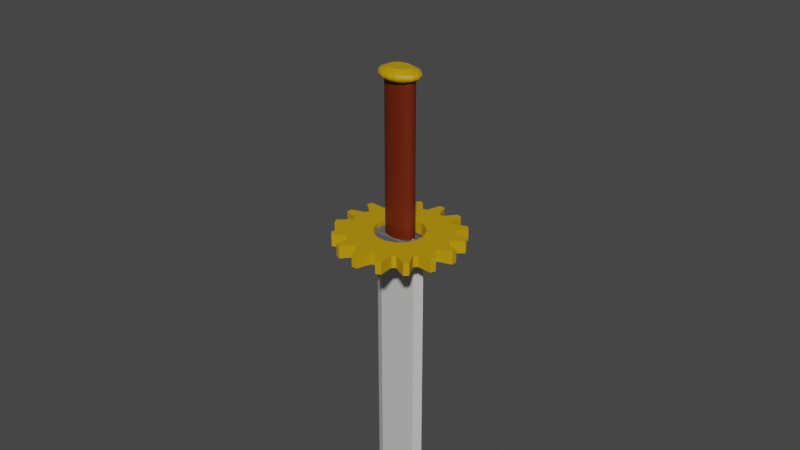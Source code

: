 # Source: B_LongSword.blend  (saved by Blender 3.3.6; exported with 4.5.12 LTS)
import bpy
from mathutils import Matrix  # noqa: F401  (used for matrix-valued properties, if any)

bpy.ops.wm.read_factory_settings(use_empty=True)
scene = bpy.context.scene
scene.name = 'Scene'

# ---- collections
col_collection = bpy.data.collections.new('Collection'); scene.collection.children.link(col_collection)

# ---- materials (node trees are filled in below, after node groups)
mat_color_04 = bpy.data.materials.new('color_04')
mat_color_04.use_transparent_shadow = False
mat_color_02 = bpy.data.materials.new('color_02')
mat_color_02.use_transparent_shadow = False
mat_color_03 = bpy.data.materials.new('color_03')
mat_color_03.use_transparent_shadow = False
mat_color_01 = bpy.data.materials.new('color_01')
mat_color_01.use_transparent_shadow = False

# ---- material node trees
mat_color_04.use_nodes = True; mat_color_04.node_tree.nodes.clear()
_N = mat_color_04.node_tree.nodes; _L = mat_color_04.node_tree.links
n0 = _N.new('ShaderNodeBsdfPrincipled'); n0.name = 'プリンシプルBSDF'; n0.location = (10, 300)
n0.distribution = 'GGX'
n0.subsurface_method = 'RANDOM_WALK_SKIN'
n0.inputs[0].default_value = (0.1329, 0.01337, 0.0, 1.0)
n0.inputs[3].default_value = 1.45
n0.inputs[27].default_value = (0.0, 0.0, 0.0, 1.0)
n0.inputs[28].default_value = 1.0
n1 = _N.new('ShaderNodeOutputMaterial'); n1.name = 'マテリアル出力'; n1.location = (300, 300)
_L.new(n0.outputs[0], n1.inputs[0])
n1.is_active_output = True
mat_color_02.use_nodes = True; mat_color_02.node_tree.nodes.clear()
_N = mat_color_02.node_tree.nodes; _L = mat_color_02.node_tree.links
n0 = _N.new('ShaderNodeBsdfPrincipled'); n0.name = 'プリンシプルBSDF'; n0.location = (10, 300)
n0.distribution = 'GGX'
n0.subsurface_method = 'RANDOM_WALK_SKIN'
n0.inputs[0].default_value = (0.5382, 0.3105, 0.0, 1.0)
n0.inputs[3].default_value = 1.45
n0.inputs[27].default_value = (0.0, 0.0, 0.0, 1.0)
n0.inputs[28].default_value = 1.0
n1 = _N.new('ShaderNodeOutputMaterial'); n1.name = 'マテリアル出力'; n1.location = (300, 300)
_L.new(n0.outputs[0], n1.inputs[0])
n1.is_active_output = True
mat_color_03.use_nodes = True; mat_color_03.node_tree.nodes.clear()
_N = mat_color_03.node_tree.nodes; _L = mat_color_03.node_tree.links
n0 = _N.new('ShaderNodeBsdfPrincipled'); n0.name = 'プリンシプルBSDF'; n0.location = (10, 300)
n0.distribution = 'GGX'
n0.subsurface_method = 'RANDOM_WALK_SKIN'
n0.inputs[0].default_value = (0.1149, 0.1149, 0.1149, 1.0)
n0.inputs[3].default_value = 1.45
n0.inputs[27].default_value = (0.0, 0.0, 0.0, 1.0)
n0.inputs[28].default_value = 1.0
n1 = _N.new('ShaderNodeOutputMaterial'); n1.name = 'マテリアル出力'; n1.location = (300, 300)
_L.new(n0.outputs[0], n1.inputs[0])
n1.is_active_output = True
mat_color_01.use_nodes = True; mat_color_01.node_tree.nodes.clear()
_N = mat_color_01.node_tree.nodes; _L = mat_color_01.node_tree.links
n0 = _N.new('ShaderNodeBsdfPrincipled'); n0.name = 'プリンシプルBSDF'; n0.location = (10, 300)
n0.distribution = 'GGX'
n0.subsurface_method = 'RANDOM_WALK_SKIN'
n0.inputs[0].default_value = (0.6, 0.6, 0.6, 1.0)
n0.inputs[3].default_value = 1.45
n0.inputs[27].default_value = (0.0, 0.0, 0.0, 1.0)
n0.inputs[28].default_value = 1.0
n1 = _N.new('ShaderNodeOutputMaterial'); n1.name = 'マテリアル出力'; n1.location = (300, 300)
_L.new(n0.outputs[0], n1.inputs[0])
n1.is_active_output = True

# ---- world
world_world = bpy.data.worlds.new('World'); scene.world = world_world
world_world.use_nodes = True; world_world.node_tree.nodes.clear()
_N = world_world.node_tree.nodes; _L = world_world.node_tree.links
n0 = _N.new('ShaderNodeOutputWorld'); n0.name = 'World Output'; n0.location = (300, 300)
n1 = _N.new('ShaderNodeBackground'); n1.name = 'Background'; n1.location = (10, 300)
n1.inputs[0].default_value = (0.05088, 0.05088, 0.05088, 1.0)
_L.new(n1.outputs[0], n0.inputs[0])
n0.is_active_output = True
world_world.color = (0.05088, 0.05088, 0.05088)
world_world.use_sun_shadow = False
world_world.sun_shadow_jitter_overblur = 0.0

# ---- meshes
me_x = bpy.data.meshes.new('円柱')
me_x.from_pydata([(1.008e-07, 0.02805, 1.018), (2.378e-08, 0.02805, 0.5075), (-0.00995, 0.02751, 1.018), (-0.00995, 0.02751, 0.5075), (-0.01952, 0.02591, 1.018), (-0.01952, 0.02591, 0.5075), (-0.02833, 0.02332, 1.018), (-0.02833, 0.02332, 0.5075), (-0.03606, 0.01983, 1.018), (-0.03606, 0.01983, 0.5075), (-0.0424, 0.01558, 1.018), (-0.0424, 0.01558, 0.5075), (-0.04712, 0.01073, 1.018), (-0.04712, 0.01073, 0.5075), (-0.05002, 0.005472, 1.018), (-0.05002, 0.005472, 0.5075), (-0.051, 0.0, 1.018), (-0.051, 0.0, 0.5075), (-0.05002, -0.005472, 1.018), (-0.05002, -0.005472, 0.5075), (-0.04712, -0.01073, 1.018), (-0.04712, -0.01073, 0.5075), (-0.0424, -0.01558, 1.018), (-0.0424, -0.01558, 0.5075), (-0.03606, -0.01983, 1.018), (-0.03606, -0.01983, 0.5075), (-0.02833, -0.02332, 1.018), (-0.02833, -0.02332, 0.5075), (-0.01952, -0.02591, 1.018), (-0.01952, -0.02591, 0.5075), (-0.00995, -0.02751, 1.018), (-0.00995, -0.02751, 0.5075), (1.008e-07, -0.02805, 1.018), (2.378e-08, -0.02805, 0.5075), (0.00995, -0.02751, 1.018), (0.00995, -0.02751, 0.5075), (0.01952, -0.02591, 1.018), (0.01952, -0.02591, 0.5075), (0.02833, -0.02332, 1.018), (0.02833, -0.02332, 0.5075), (0.03606, -0.01983, 1.018), (0.03606, -0.01983, 0.5075), (0.04241, -0.01558, 1.018), (0.0424, -0.01558, 0.5075), (0.04712, -0.01073, 1.018), (0.04712, -0.01073, 0.5075), (0.05002, -0.005472, 1.018), (0.05002, -0.005472, 0.5075), (0.051, 0.0, 1.018), (0.051, 0.0, 0.5075), (0.05002, 0.005472, 1.018), (0.05002, 0.005472, 0.5075), (0.04712, 0.01073, 1.018), (0.04712, 0.01073, 0.5075), (0.04241, 0.01558, 1.018), (0.0424, 0.01558, 0.5075), (0.03606, 0.01983, 1.018), (0.03606, 0.01983, 0.5075), (0.02833, 0.02332, 1.018), (0.02833, 0.02332, 0.5075), (0.01952, 0.02591, 1.018), (0.01952, 0.02591, 0.5075), (0.00995, 0.02751, 1.018), (0.00995, 0.02751, 0.5075)], [], [(0, 1, 3, 2), (2, 3, 5, 4), (4, 5, 7, 6), (6, 7, 9, 8), (8, 9, 11, 10), (10, 11, 13, 12), (12, 13, 15, 14), (14, 15, 17, 16), (16, 17, 19, 18), (18, 19, 21, 20), (20, 21, 23, 22), (22, 23, 25, 24), (24, 25, 27, 26), (26, 27, 29, 28), (28, 29, 31, 30), (30, 31, 33, 32), (32, 33, 35, 34), (34, 35, 37, 36), (36, 37, 39, 38), (38, 39, 41, 40), (40, 41, 43, 42), (42, 43, 45, 44), (44, 45, 47, 46), (46, 47, 49, 48), (48, 49, 51, 50), (50, 51, 53, 52), (52, 53, 55, 54), (54, 55, 57, 56), (56, 57, 59, 58), (58, 59, 61, 60), (3, 1, 63, 61, 59, 57, 55, 53, 51, 49, 47, 45, 43, 41, 39, 37, 35, 33, 31, 29, 27, 25, 23, 21, 19, 17, 15, 13, 11, 9, 7, 5), (60, 61, 63, 62), (62, 63, 1, 0), (0, 2, 4, 6, 8, 10, 12, 14, 16, 18, 20, 22, 24, 26, 28, 30, 32, 34, 36, 38, 40, 42, 44, 46, 48, 50, 52, 54, 56, 58, 60, 62)])
_uv = me_x.uv_layers.new(name='UVマップ')
_uv.uv.foreach_set('vector', [1.0, 0.5, 1.0, 1.0, 0.9688, 1.0, 0.9688, 0.5, 0.9688, 0.5, 0.9688, 1.0, 0.9375, 1.0, 0.9375, 0.5, 0.9375, 0.5, 0.9375, 1.0, 0.9062, 1.0, 0.9062, 0.5, 0.9062, 0.5, 0.9062, 1.0, 0.875, 1.0, 0.875, 0.5, 0.875, 0.5, 0.875, 1.0, 0.8438, 1.0, 0.8438, 0.5, 0.8438, 0.5, 0.8438, 1.0, 0.8125, 1.0, 0.8125, 0.5, 0.8125, 0.5, 0.8125, 1.0, 0.7812, 1.0, 0.7812, 0.5, 0.7812, 0.5, 0.7812, 1.0, 0.75, 1.0, 0.75, 0.5, 0.75, 0.5, 0.75, 1.0, 0.7188, 1.0, 0.7188, 0.5, 0.7188, 0.5, 0.7188, 1.0, 0.6875, 1.0, 0.6875, 0.5, 0.6875, 0.5, 0.6875, 1.0, 0.6562, 1.0, 0.6562, 0.5, 0.6562, 0.5, 0.6562, 1.0, 0.625, 1.0, 0.625, 0.5, 0.625, 0.5, 0.625, 1.0, 0.5938, 1.0, 0.5938, 0.5, 0.5938, 0.5, 0.5938, 1.0, 0.5625, 1.0, 0.5625, 0.5, 0.5625, 0.5, 0.5625, 1.0, 0.5312, 1.0, 0.5312, 0.5, 0.5312, 0.5, 0.5312, 1.0, 0.5, 1.0, 0.5, 0.5, 0.5, 0.5, 0.5, 1.0, 0.4688, 1.0, 0.4688, 0.5, 0.4688, 0.5, 0.4688, 1.0, 0.4375, 1.0, 0.4375, 0.5, 0.4375, 0.5, 0.4375, 1.0, 0.4062, 1.0, 0.4062, 0.5, 0.4062, 0.5, 0.4062, 1.0, 0.375, 1.0, 0.375, 0.5, 0.375, 0.5, 0.375, 1.0, 0.3438, 1.0, 0.3438, 0.5, 0.3438, 0.5, 0.3438, 1.0, 0.3125, 1.0, 0.3125, 0.5, 0.3125, 0.5, 0.3125, 1.0, 0.2812, 1.0, 0.2812, 0.5, 0.2812, 0.5, 0.2812, 1.0, 0.25, 1.0, 0.25, 0.5, 0.25, 0.5, 0.25, 1.0, 0.2188, 1.0, 0.2188, 0.5, 0.2188, 0.5, 0.2188, 1.0, 0.1875, 1.0, 0.1875, 0.5, 0.1875, 0.5, 0.1875, 1.0, 0.1562, 1.0, 0.1562, 0.5, 0.1562, 0.5, 0.1562, 1.0, 0.125, 1.0, 0.125, 0.5, 0.125, 0.5, 0.125, 1.0, 0.09375, 1.0, 0.09375, 0.5, 0.09375, 0.5, 0.09375, 1.0, 0.0625, 1.0, 0.0625, 0.5, 0.2968, 0.4854, 0.25, 0.49, 0.2032, 0.4854, 0.1582, 0.4717, 0.1167, 0.4496, 0.08029, 0.4197, 0.05045, 0.3833, 0.02827, 0.3418, 0.01461, 0.2968, 0.01, 0.25, 0.01461, 0.2032, 0.02827, 0.1582, 0.05045, 0.1167, 0.08029, 0.08029, 0.1167, 0.05045, 0.1582, 0.02827, 0.2032, 0.01461, 0.25, 0.01, 0.2968, 0.01461, 0.3418, 0.02827, 0.3833, 0.05045, 0.4197, 0.08029, 0.4496, 0.1167, 0.4717, 0.1582, 0.4854, 0.2032, 0.49, 0.25, 0.4854, 0.2968, 0.4717, 0.3418, 0.4496, 0.3833, 0.4197, 0.4197, 0.3833, 0.4496, 0.3418, 0.4717, 0.0625, 0.5, 0.0625, 1.0, 0.03125, 1.0, 0.03125, 0.5, 0.03125, 0.5, 0.03125, 1.0, 0.0, 1.0, 0.0, 0.5, 0.75, 0.49, 0.7968, 0.4854, 0.8418, 0.4717, 0.8833, 0.4496, 0.9197, 0.4197, 0.9496, 0.3833, 0.9717, 0.3418, 0.9854, 0.2968, 0.99, 0.25, 0.9854, 0.2032, 0.9717, 0.1582, 0.9496, 0.1167, 0.9197, 0.08029, 0.8833, 0.05045, 0.8418, 0.02827, 0.7968, 0.01461, 0.75, 0.01, 0.7032, 0.01461, 0.6582, 0.02827, 0.6167, 0.05045, 0.5803, 0.08029, 0.5504, 0.1167, 0.5283, 0.1582, 0.5146, 0.2032, 0.51, 0.25, 0.5146, 0.2968, 0.5283, 0.3418, 0.5504, 0.3833, 0.5803, 0.4197, 0.6167, 0.4496, 0.6582, 0.4717, 0.7032, 0.4854])
me_x.materials.append(mat_color_04)
me_x.update()
me_x_1 = bpy.data.meshes.new('球')
me_x_1.from_pydata([(9.598e-08, 0.02833, 0.9857), (9.694e-08, 0.0424, 0.992), (9.819e-08, 0.05002, 1.0), (9.886e-08, 0.051, 1.005), (9.954e-08, 0.05002, 1.009), (-0.0141, 0.02618, 0.9857), (-0.01794, 0.03332, 0.9885), (-0.0211, 0.03918, 0.992), (-0.02344, 0.04353, 0.996), (-0.02488, 0.04621, 1.0), (-0.02537, 0.04712, 1.005), (-0.02488, 0.04621, 1.009), (-0.02344, 0.04353, 1.014), (-0.0141, 0.02618, 1.024), (-0.02605, 0.02004, 0.9857), (-0.03315, 0.0255, 0.9885), (-0.03898, 0.02998, 0.992), (-0.04331, 0.03332, 0.996), (-0.04598, 0.03537, 1.0), (-0.04688, 0.03606, 1.005), (-0.04598, 0.03537, 1.009), (-0.04331, 0.03332, 1.014), (-0.02605, 0.02004, 1.024), (-0.03403, 0.01084, 0.9857), (-0.04331, 0.0138, 0.9885), (-0.05093, 0.01623, 0.992), (-0.05659, 0.01803, 0.996), (-0.06008, 0.01914, 1.0), (-0.06125, 0.01952, 1.005), (-0.06008, 0.01914, 1.009), (-0.05659, 0.01803, 1.014), (-0.03403, 0.01084, 1.024), (-0.03683, -2.66e-09, 0.9857), (-0.04688, 7.6e-10, 0.9885), (-0.05513, -4.56e-09, 0.992), (-0.06125, 2.28e-09, 0.996), (-0.06503, -4.56e-09, 1.0), (-0.0663, -8.36e-09, 1.005), (-0.06503, -4.56e-09, 1.009), (-0.06125, 2.28e-09, 1.014), (-0.03683, -2.66e-09, 1.024), (-0.03403, -0.01084, 0.9857), (-0.04331, -0.0138, 0.9885), (-0.05093, -0.01623, 0.992), (-0.05659, -0.01803, 0.996), (-0.06008, -0.01914, 1.0), (-0.06125, -0.01952, 1.005), (-0.06008, -0.01914, 1.009), (-0.05659, -0.01803, 1.014), (-0.03403, -0.01084, 1.024), (-0.02605, -0.02004, 0.9857), (-0.03315, -0.0255, 0.9885), (-0.03898, -0.02998, 0.992), (-0.04331, -0.03332, 0.996), (-0.04598, -0.03537, 1.0), (-0.04688, -0.03606, 1.005), (-0.04598, -0.03537, 1.009), (-0.04331, -0.03332, 1.014), (-0.02605, -0.02004, 1.024), (-0.0141, -0.02618, 0.9857), (-0.01794, -0.03332, 0.9885), (-0.0211, -0.03918, 0.992), (-0.02344, -0.04353, 0.996), (-0.02488, -0.04621, 1.0), (-0.02537, -0.04712, 1.005), (-0.02488, -0.04621, 1.009), (-0.02344, -0.04353, 1.014), (-0.0141, -0.02618, 1.024), (1.024e-07, -0.02833, 0.9857), (9.74e-08, -0.03606, 0.9885), (1.039e-07, -0.0424, 0.992), (9.556e-08, -0.04712, 0.996), (1.071e-07, -0.05002, 1.0), (1.206e-07, -0.051, 1.005), (1.084e-07, -0.05002, 1.009), (9.821e-08, -0.04712, 1.014), (1.082e-07, -0.02833, 1.024), (0.0141, -0.02618, 0.9857), (0.01794, -0.03332, 0.9885), (0.0211, -0.03918, 0.992), (0.02344, -0.04353, 0.996), (0.02488, -0.04621, 1.0), (0.02537, -0.04712, 1.005), (0.02488, -0.04621, 1.009), (0.02344, -0.04353, 1.014), (0.0141, -0.02618, 1.024), (0.02605, -0.02004, 0.9857), (0.03315, -0.0255, 0.9885), (0.03898, -0.02998, 0.992), (0.04331, -0.03332, 0.996), (0.04598, -0.03537, 1.0), (0.04688, -0.03606, 1.005), (0.04598, -0.03537, 1.009), (0.04331, -0.03332, 1.014), (0.02605, -0.02004, 1.024), (0.03403, -0.01084, 0.9857), (0.04331, -0.0138, 0.9885), (0.05093, -0.01623, 0.992), (0.05659, -0.01803, 0.996), (0.06008, -0.01914, 1.0), (0.06125, -0.01952, 1.005), (0.06008, -0.01914, 1.009), (0.05659, -0.01803, 1.014), (0.03403, -0.01084, 1.024), (0.03683, 7.6e-09, 0.9857), (0.04688, 1.52e-09, 0.9885), (0.05513, 8.36e-09, 0.992), (0.06125, 7.6e-10, 0.996), (0.06503, 1.368e-08, 1.0), (0.0663, 2.28e-08, 1.005), (0.06503, 1.368e-08, 1.009), (0.06125, 7.6e-10, 1.014), (0.03683, 7.6e-09, 1.024), (0.03403, 0.01084, 0.9857), (0.04331, 0.0138, 0.9885), (0.05093, 0.01623, 0.992), (0.05659, 0.01803, 0.996), (0.06008, 0.01914, 1.0), (0.06125, 0.01952, 1.005), (0.06008, 0.01914, 1.009), (0.05659, 0.01803, 1.014), (0.03403, 0.01084, 1.024), (0.02605, 0.02004, 0.9857), (0.03315, 0.0255, 0.9885), (0.03898, 0.02998, 0.992), (0.04331, 0.03332, 0.996), (0.04598, 0.03537, 1.0), (0.04688, 0.03606, 1.005), (0.04598, 0.03537, 1.009), (0.04331, 0.03332, 1.014), (0.02605, 0.02004, 1.024), (0.0141, 0.02618, 0.9857), (0.01794, 0.03332, 0.9885), (0.0211, 0.03918, 0.992), (0.02344, 0.04353, 0.996), (0.02488, 0.04621, 1.0), (0.02537, 0.04712, 1.005), (0.02488, 0.04621, 1.009), (0.02344, 0.04353, 1.014), (0.0141, 0.02618, 1.024), (9.049e-08, 0.03606, 0.9885), (9.359e-08, 0.04712, 0.996), (9.624e-08, 0.04712, 1.014), (8.742e-08, 0.02833, 1.024)], [], [(6, 7, 1, 140), (143, 139, 138, 142), (1, 7, 8, 141), (5, 14, 15, 6), (8, 9, 2, 141), (2, 9, 10, 3), (3, 10, 11, 4), (4, 11, 12, 142), (7, 16, 17, 8), (14, 23, 24, 15), (8, 17, 18, 9), (9, 18, 19, 10), (10, 19, 20, 11), (11, 20, 21, 12), (21, 22, 13, 12), (6, 15, 16, 7), (23, 32, 33, 24), (17, 26, 27, 18), (18, 27, 28, 19), (19, 28, 29, 20), (20, 29, 30, 21), (30, 31, 22, 21), (15, 24, 25, 16), (16, 25, 26, 17), (26, 35, 36, 27), (27, 36, 37, 28), (28, 37, 38, 29), (29, 38, 39, 30), (39, 40, 31, 30), (24, 33, 34, 25), (25, 34, 35, 26), (32, 41, 42, 33), (36, 45, 46, 37), (37, 46, 47, 38), (38, 47, 48, 39), (48, 49, 40, 39), (33, 42, 43, 34), (34, 43, 44, 35), (41, 50, 51, 42), (35, 44, 45, 36), (45, 54, 55, 46), (46, 55, 56, 47), (47, 56, 57, 48), (57, 58, 49, 48), (42, 51, 52, 43), (43, 52, 53, 44), (50, 59, 60, 51), (44, 53, 54, 45), (55, 64, 65, 56), (56, 65, 66, 57), (66, 67, 58, 57), (51, 60, 61, 52), (52, 61, 62, 53), (77, 86, 87, 78), (53, 62, 63, 54), (54, 63, 64, 55), (65, 74, 75, 66), (75, 76, 67, 66), (60, 69, 70, 61), (61, 70, 71, 62), (68, 77, 78, 69), (62, 71, 72, 63), (63, 72, 73, 64), (64, 73, 74, 65), (74, 83, 84, 75), (84, 85, 76, 75), (69, 78, 79, 70), (70, 79, 80, 71), (0, 5, 6, 140), (71, 80, 81, 72), (72, 81, 82, 73), (73, 82, 83, 74), (93, 94, 85, 84), (78, 87, 88, 79), (79, 88, 89, 80), (86, 95, 96, 87), (80, 89, 90, 81), (81, 90, 91, 82), (82, 91, 92, 83), (83, 92, 93, 84), (102, 103, 94, 93), (87, 96, 97, 88), (88, 97, 98, 89), (95, 104, 105, 96), (89, 98, 99, 90), (90, 99, 100, 91), (91, 100, 101, 92), (92, 101, 102, 93), (96, 105, 106, 97), (97, 106, 107, 98), (104, 113, 114, 105), (98, 107, 108, 99), (99, 108, 109, 100), (100, 109, 110, 101), (101, 110, 111, 102), (111, 112, 103, 102), (105, 114, 115, 106), (106, 115, 116, 107), (113, 122, 123, 114), (107, 116, 117, 108), (108, 117, 118, 109), (109, 118, 119, 110), (110, 119, 120, 111), (120, 121, 112, 111), (115, 124, 125, 116), (122, 131, 132, 123), (116, 125, 126, 117), (117, 126, 127, 118), (118, 127, 128, 119), (119, 128, 129, 120), (114, 123, 124, 115), (124, 133, 134, 125), (131, 0, 140, 132), (125, 134, 135, 126), (126, 135, 136, 127), (127, 136, 137, 128), (128, 137, 138, 129), (138, 139, 130, 129), (123, 132, 133, 124), (131, 122, 113, 104, 95, 86, 77, 68, 59, 50, 41, 32, 23, 14, 5, 0), (13, 22, 31, 40, 49, 58, 67, 76, 85, 94, 103, 112, 121, 130, 139, 143), (129, 130, 121, 120), (134, 141, 2, 135), (135, 2, 3, 136), (136, 3, 4, 137), (137, 4, 142, 138), (12, 13, 143, 142), (132, 140, 1, 133), (133, 1, 141, 134), (59, 68, 69, 60)])
_uv = me_x_1.uv_layers.new(name='UVマップ')
_uv.uv.foreach_set('vector', [0.6875, 0.75, 0.6875, 0.6875, 0.75, 0.6875, 0.75, 0.75, 0.75, 0.1875, 0.8125, 0.1875, 0.8125, 0.375, 0.75, 0.375, 0.75, 0.6875, 0.6875, 0.6875, 0.6875, 0.625, 0.75, 0.625, 0.6875, 0.8125, 0.625, 0.8125, 0.625, 0.75, 0.6875, 0.75, 0.6875, 0.625, 0.6875, 0.5625, 0.75, 0.5625, 0.75, 0.625, 0.75, 0.5625, 0.6875, 0.5625, 0.6875, 0.5, 0.75, 0.5, 0.75, 0.5, 0.6875, 0.5, 0.6875, 0.4375, 0.75, 0.4375, 0.75, 0.4375, 0.6875, 0.4375, 0.6875, 0.375, 0.75, 0.375, 0.6875, 0.6875, 0.625, 0.6875, 0.625, 0.625, 0.6875, 0.625, 0.625, 0.8125, 0.5625, 0.8125, 0.5625, 0.75, 0.625, 0.75, 0.6875, 0.625, 0.625, 0.625, 0.625, 0.5625, 0.6875, 0.5625, 0.6875, 0.5625, 0.625, 0.5625, 0.625, 0.5, 0.6875, 0.5, 0.6875, 0.5, 0.625, 0.5, 0.625, 0.4375, 0.6875, 0.4375, 0.6875, 0.4375, 0.625, 0.4375, 0.625, 0.375, 0.6875, 0.375, 0.625, 0.375, 0.625, 0.1875, 0.6875, 0.1875, 0.6875, 0.375, 0.6875, 0.75, 0.625, 0.75, 0.625, 0.6875, 0.6875, 0.6875, 0.5625, 0.8125, 0.5, 0.8125, 0.5, 0.75, 0.5625, 0.75, 0.625, 0.625, 0.5625, 0.625, 0.5625, 0.5625, 0.625, 0.5625, 0.625, 0.5625, 0.5625, 0.5625, 0.5625, 0.5, 0.625, 0.5, 0.625, 0.5, 0.5625, 0.5, 0.5625, 0.4375, 0.625, 0.4375, 0.625, 0.4375, 0.5625, 0.4375, 0.5625, 0.375, 0.625, 0.375, 0.5625, 0.375, 0.5625, 0.1875, 0.625, 0.1875, 0.625, 0.375, 0.625, 0.75, 0.5625, 0.75, 0.5625, 0.6875, 0.625, 0.6875, 0.625, 0.6875, 0.5625, 0.6875, 0.5625, 0.625, 0.625, 0.625, 0.5625, 0.625, 0.5, 0.625, 0.5, 0.5625, 0.5625, 0.5625, 0.5625, 0.5625, 0.5, 0.5625, 0.5, 0.5, 0.5625, 0.5, 0.5625, 0.5, 0.5, 0.5, 0.5, 0.4375, 0.5625, 0.4375, 0.5625, 0.4375, 0.5, 0.4375, 0.5, 0.375, 0.5625, 0.375, 0.5, 0.375, 0.5, 0.1875, 0.5625, 0.1875, 0.5625, 0.375, 0.5625, 0.75, 0.5, 0.75, 0.5, 0.6875, 0.5625, 0.6875, 0.5625, 0.6875, 0.5, 0.6875, 0.5, 0.625, 0.5625, 0.625, 0.5, 0.8125, 0.4375, 0.8125, 0.4375, 0.75, 0.5, 0.75, 0.5, 0.5625, 0.4375, 0.5625, 0.4375, 0.5, 0.5, 0.5, 0.5, 0.5, 0.4375, 0.5, 0.4375, 0.4375, 0.5, 0.4375, 0.5, 0.4375, 0.4375, 0.4375, 0.4375, 0.375, 0.5, 0.375, 0.4375, 0.375, 0.4375, 0.1875, 0.5, 0.1875, 0.5, 0.375, 0.5, 0.75, 0.4375, 0.75, 0.4375, 0.6875, 0.5, 0.6875, 0.5, 0.6875, 0.4375, 0.6875, 0.4375, 0.625, 0.5, 0.625, 0.4375, 0.8125, 0.375, 0.8125, 0.375, 0.75, 0.4375, 0.75, 0.5, 0.625, 0.4375, 0.625, 0.4375, 0.5625, 0.5, 0.5625, 0.4375, 0.5625, 0.375, 0.5625, 0.375, 0.5, 0.4375, 0.5, 0.4375, 0.5, 0.375, 0.5, 0.375, 0.4375, 0.4375, 0.4375, 0.4375, 0.4375, 0.375, 0.4375, 0.375, 0.375, 0.4375, 0.375, 0.375, 0.375, 0.375, 0.1875, 0.4375, 0.1875, 0.4375, 0.375, 0.4375, 0.75, 0.375, 0.75, 0.375, 0.6875, 0.4375, 0.6875, 0.4375, 0.6875, 0.375, 0.6875, 0.375, 0.625, 0.4375, 0.625, 0.375, 0.8125, 0.3125, 0.8125, 0.3125, 0.75, 0.375, 0.75, 0.4375, 0.625, 0.375, 0.625, 0.375, 0.5625, 0.4375, 0.5625, 0.375, 0.5, 0.3125, 0.5, 0.3125, 0.4375, 0.375, 0.4375, 0.375, 0.4375, 0.3125, 0.4375, 0.3125, 0.375, 0.375, 0.375, 0.3125, 0.375, 0.3125, 0.1875, 0.375, 0.1875, 0.375, 0.375, 0.375, 0.75, 0.3125, 0.75, 0.3125, 0.6875, 0.375, 0.6875, 0.375, 0.6875, 0.3125, 0.6875, 0.3125, 0.625, 0.375, 0.625, 0.1875, 0.8125, 0.125, 0.8125, 0.125, 0.75, 0.1875, 0.75, 0.375, 0.625, 0.3125, 0.625, 0.3125, 0.5625, 0.375, 0.5625, 0.375, 0.5625, 0.3125, 0.5625, 0.3125, 0.5, 0.375, 0.5, 0.3125, 0.4375, 0.25, 0.4375, 0.25, 0.375, 0.3125, 0.375, 0.25, 0.375, 0.25, 0.1875, 0.3125, 0.1875, 0.3125, 0.375, 0.3125, 0.75, 0.25, 0.75, 0.25, 0.6875, 0.3125, 0.6875, 0.3125, 0.6875, 0.25, 0.6875, 0.25, 0.625, 0.3125, 0.625, 0.25, 0.8125, 0.1875, 0.8125, 0.1875, 0.75, 0.25, 0.75, 0.3125, 0.625, 0.25, 0.625, 0.25, 0.5625, 0.3125, 0.5625, 0.3125, 0.5625, 0.25, 0.5625, 0.25, 0.5, 0.3125, 0.5, 0.3125, 0.5, 0.25, 0.5, 0.25, 0.4375, 0.3125, 0.4375, 0.25, 0.4375, 0.1875, 0.4375, 0.1875, 0.375, 0.25, 0.375, 0.1875, 0.375, 0.1875, 0.1875, 0.25, 0.1875, 0.25, 0.375, 0.25, 0.75, 0.1875, 0.75, 0.1875, 0.6875, 0.25, 0.6875, 0.25, 0.6875, 0.1875, 0.6875, 0.1875, 0.625, 0.25, 0.625, 0.75, 0.8125, 0.6875, 0.8125, 0.6875, 0.75, 0.75, 0.75, 0.25, 0.625, 0.1875, 0.625, 0.1875, 0.5625, 0.25, 0.5625, 0.25, 0.5625, 0.1875, 0.5625, 0.1875, 0.5, 0.25, 0.5, 0.25, 0.5, 0.1875, 0.5, 0.1875, 0.4375, 0.25, 0.4375, 0.125, 0.375, 0.125, 0.1875, 0.1875, 0.1875, 0.1875, 0.375, 0.1875, 0.75, 0.125, 0.75, 0.125, 0.6875, 0.1875, 0.6875, 0.1875, 0.6875, 0.125, 0.6875, 0.125, 0.625, 0.1875, 0.625, 0.125, 0.8125, 0.0625, 0.8125, 0.0625, 0.75, 0.125, 0.75, 0.1875, 0.625, 0.125, 0.625, 0.125, 0.5625, 0.1875, 0.5625, 0.1875, 0.5625, 0.125, 0.5625, 0.125, 0.5, 0.1875, 0.5, 0.1875, 0.5, 0.125, 0.5, 0.125, 0.4375, 0.1875, 0.4375, 0.1875, 0.4375, 0.125, 0.4375, 0.125, 0.375, 0.1875, 0.375, 0.0625, 0.375, 0.0625, 0.1875, 0.125, 0.1875, 0.125, 0.375, 0.125, 0.75, 0.0625, 0.75, 0.0625, 0.6875, 0.125, 0.6875, 0.125, 0.6875, 0.0625, 0.6875, 0.0625, 0.625, 0.125, 0.625, 0.0625, 0.8125, 0.0, 0.8125, 0.0, 0.75, 0.0625, 0.75, 0.125, 0.625, 0.0625, 0.625, 0.0625, 0.5625, 0.125, 0.5625, 0.125, 0.5625, 0.0625, 0.5625, 0.0625, 0.5, 0.125, 0.5, 0.125, 0.5, 0.0625, 0.5, 0.0625, 0.4375, 0.125, 0.4375, 0.125, 0.4375, 0.0625, 0.4375, 0.0625, 0.375, 0.125, 0.375, 0.0625, 0.75, 0.0, 0.75, 0.0, 0.6875, 0.0625, 0.6875, 0.0625, 0.6875, 0.0, 0.6875, 0.0, 0.625, 0.0625, 0.625, 1.0, 0.8125, 0.9375, 0.8125, 0.9375, 0.75, 1.0, 0.75, 0.0625, 0.625, 0.0, 0.625, 0.0, 0.5625, 0.0625, 0.5625, 0.0625, 0.5625, 0.0, 0.5625, 0.0, 0.5, 0.0625, 0.5, 0.0625, 0.5, 0.0, 0.5, 0.0, 0.4375, 0.0625, 0.4375, 0.0625, 0.4375, 0.0, 0.4375, 0.0, 0.375, 0.0625, 0.375, 0.0, 0.375, 0.0, 0.1875, 0.0625, 0.1875, 0.0625, 0.375, 1.0, 0.75, 0.9375, 0.75, 0.9375, 0.6875, 1.0, 0.6875, 1.0, 0.6875, 0.9375, 0.6875, 0.9375, 0.625, 1.0, 0.625, 0.9375, 0.8125, 0.875, 0.8125, 0.875, 0.75, 0.9375, 0.75, 1.0, 0.625, 0.9375, 0.625, 0.9375, 0.5625, 1.0, 0.5625, 1.0, 0.5625, 0.9375, 0.5625, 0.9375, 0.5, 1.0, 0.5, 1.0, 0.5, 0.9375, 0.5, 0.9375, 0.4375, 1.0, 0.4375, 1.0, 0.4375, 0.9375, 0.4375, 0.9375, 0.375, 1.0, 0.375, 0.9375, 0.375, 0.9375, 0.1875, 1.0, 0.1875, 1.0, 0.375, 0.9375, 0.6875, 0.875, 0.6875, 0.875, 0.625, 0.9375, 0.625, 0.875, 0.8125, 0.8125, 0.8125, 0.8125, 0.75, 0.875, 0.75, 0.9375, 0.625, 0.875, 0.625, 0.875, 0.5625, 0.9375, 0.5625, 0.9375, 0.5625, 0.875, 0.5625, 0.875, 0.5, 0.9375, 0.5, 0.9375, 0.5, 0.875, 0.5, 0.875, 0.4375, 0.9375, 0.4375, 0.9375, 0.4375, 0.875, 0.4375, 0.875, 0.375, 0.9375, 0.375, 0.9375, 0.75, 0.875, 0.75, 0.875, 0.6875, 0.9375, 0.6875, 0.875, 0.6875, 0.8125, 0.6875, 0.8125, 0.625, 0.875, 0.625, 0.8125, 0.8125, 0.75, 0.8125, 0.75, 0.75, 0.8125, 0.75, 0.875, 0.625, 0.8125, 0.625, 0.8125, 0.5625, 0.875, 0.5625, 0.875, 0.5625, 0.8125, 0.5625, 0.8125, 0.5, 0.875, 0.5, 0.875, 0.5, 0.8125, 0.5, 0.8125, 0.4375, 0.875, 0.4375, 0.875, 0.4375, 0.8125, 0.4375, 0.8125, 0.375, 0.875, 0.375, 0.8125, 0.375, 0.8125, 0.1875, 0.875, 0.1875, 0.875, 0.375, 0.875, 0.75, 0.8125, 0.75, 0.8125, 0.6875, 0.875, 0.6875, 0.8125, 0.8125, 0.875, 0.8125, 0.9375, 0.8125, 0.0, 0.8125, 0.0625, 0.8125, 0.125, 0.8125, 0.1875, 0.8125, 0.25, 0.8125, 0.3125, 0.8125, 0.375, 0.8125, 0.4375, 0.8125, 0.5, 0.8125, 0.5625, 0.8125, 0.625, 0.8125, 0.6875, 0.8125, 0.75, 0.8125, 0.6875, 0.1875, 0.625, 0.1875, 0.5625, 0.1875, 0.5, 0.1875, 0.4375, 0.1875, 0.375, 0.1875, 0.3125, 0.1875, 0.25, 0.1875, 0.1875, 0.1875, 0.125, 0.1875, 0.0625, 0.1875, 1.0, 0.1875, 0.9375, 0.1875, 0.875, 0.1875, 0.8125, 0.1875, 0.75, 0.1875, 0.875, 0.375, 0.875, 0.1875, 0.9375, 0.1875, 0.9375, 0.375, 0.8125, 0.625, 0.75, 0.625, 0.75, 0.5625, 0.8125, 0.5625, 0.8125, 0.5625, 0.75, 0.5625, 0.75, 0.5, 0.8125, 0.5, 0.8125, 0.5, 0.75, 0.5, 0.75, 0.4375, 0.8125, 0.4375, 0.8125, 0.4375, 0.75, 0.4375, 0.75, 0.375, 0.8125, 0.375, 0.6875, 0.375, 0.6875, 0.1875, 0.75, 0.1875, 0.75, 0.375, 0.8125, 0.75, 0.75, 0.75, 0.75, 0.6875, 0.8125, 0.6875, 0.8125, 0.6875, 0.75, 0.6875, 0.75, 0.625, 0.8125, 0.625, 0.3125, 0.8125, 0.25, 0.8125, 0.25, 0.75, 0.3125, 0.75])
me_x_1.materials.append(mat_color_02)
me_x_1.update()
me_003 = bpy.data.meshes.new('立方体.003')
me_003.from_pydata([(0.1282, -0.01099, 0.5202), (0.1282, -0.0153, 0.5167), (0.1785, -0.01099, 0.5167), (0.1282, -0.0153, 0.4983), (0.1282, -0.01099, 0.4947), (0.1785, -0.01099, 0.4983), (0.1282, 0.01099, 0.5202), (0.1785, 0.01099, 0.5167), (0.1282, 0.0153, 0.5167), (0.1282, 0.01099, 0.4947), (0.1282, 0.0153, 0.4983), (0.1785, 0.01099, 0.4983), (-0.1282, -0.01099, 0.5203), (-0.1785, -0.01099, 0.5167), (-0.1282, -0.0153, 0.5167), (-0.1282, -0.01099, 0.4948), (-0.1282, -0.0153, 0.4983), (-0.1785, -0.01099, 0.4983), (-0.1282, 0.01099, 0.5203), (-0.1282, 0.0153, 0.5167), (-0.1785, 0.01099, 0.5167), (-0.1282, 0.01099, 0.4948), (-0.1785, 0.01099, 0.4983), (-0.1282, 0.0153, 0.4983), (0.05167, -0.02629, 0.5202), (0.05167, -0.0306, 0.5167), (0.102, -0.02629, 0.5167), (0.05167, -0.0306, 0.4983), (0.05167, -0.02629, 0.4947), (0.102, -0.02629, 0.4983), (0.05167, 0.02629, 0.5202), (0.102, 0.02629, 0.5167), (0.05167, 0.0306, 0.5167), (0.05167, 0.02629, 0.4947), (0.05167, 0.0306, 0.4983), (0.102, 0.02629, 0.4983), (-0.05167, -0.02629, 0.5203), (-0.102, -0.02629, 0.5167), (-0.05167, -0.0306, 0.5167), (-0.05167, -0.02629, 0.4948), (-0.05167, -0.0306, 0.4983), (-0.102, -0.02629, 0.4983), (-0.05167, 0.02629, 0.5203), (-0.05167, 0.0306, 0.5167), (-0.102, 0.02629, 0.5167), (-0.05167, 0.02629, 0.4948), (-0.102, 0.02629, 0.4983), (-0.05167, 0.0306, 0.4983)], [], [(14, 16, 3, 1), (20, 22, 17, 13), (30, 42, 36, 24), (21, 9, 4, 15), (2, 5, 11, 7), (8, 10, 23, 19), (38, 40, 27, 25), (44, 46, 41, 37), (45, 33, 28, 39), (26, 29, 35, 31), (32, 34, 47, 43), (0, 1, 2), (3, 4, 5), (6, 7, 8), (9, 10, 11), (12, 13, 14), (15, 16, 17), (18, 19, 20), (21, 22, 23), (24, 25, 26), (27, 28, 29), (30, 31, 32), (33, 34, 35), (36, 37, 38), (39, 40, 41), (42, 43, 44), (45, 46, 47), (6, 0, 2, 7), (1, 3, 5, 2), (4, 9, 11, 5), (10, 8, 7, 11), (18, 6, 8, 19), (9, 21, 23, 10), (22, 20, 19, 23), (12, 18, 20, 13), (21, 15, 17, 22), (16, 14, 13, 17), (0, 12, 14, 1), (15, 4, 3, 16), (30, 24, 26, 31), (25, 27, 29, 26), (28, 33, 35, 29), (34, 32, 31, 35), (42, 30, 32, 43), (33, 45, 47, 34), (46, 44, 43, 47), (36, 42, 44, 37), (45, 39, 41, 46), (40, 38, 37, 41), (24, 36, 38, 25), (39, 28, 27, 40), (6, 18, 12, 0)])
_uv = me_003.uv_layers.new(name='UVマップ')
_uv.uv.foreach_set('vector', [0.4102, 0.7852, 0.5898, 0.7852, 0.5898, 0.9648, 0.4102, 0.9648, 0.4102, 0.5352, 0.5898, 0.5352, 0.5898, 0.7148, 0.4102, 0.7148, 0.1867, 0.5176, 0.3133, 0.5176, 0.3133, 0.7324, 0.1867, 0.7324, 0.6602, 0.5352, 0.8398, 0.5352, 0.8398, 0.7148, 0.6602, 0.7148, 0.4102, 0.03524, 0.5898, 0.03524, 0.5898, 0.2148, 0.4102, 0.2148, 0.4102, 0.2852, 0.5898, 0.2852, 0.5898, 0.4648, 0.4102, 0.4648, 0.4102, 0.8117, 0.5898, 0.8117, 0.5898, 0.9383, 0.4102, 0.9383, 0.4102, 0.5176, 0.5898, 0.5176, 0.5898, 0.7324, 0.4102, 0.7324, 0.6867, 0.5176, 0.8133, 0.5176, 0.8133, 0.7324, 0.6867, 0.7324, 0.4102, 0.01762, 0.5898, 0.01762, 0.5898, 0.2324, 0.4102, 0.2324, 0.4102, 0.3117, 0.5898, 0.3117, 0.5898, 0.4383, 0.4102, 0.4383, 0.1602, 0.7148, 0.1602, 0.75, 0.125, 0.7148, 0.5898, 0.0, 0.625, 0.03524, 0.5898, 0.03524, 0.1602, 0.5352, 0.125, 0.5352, 0.1602, 0.5, 0.625, 0.2148, 0.5898, 0.25, 0.5898, 0.2148, 0.3398, 0.7148, 0.375, 0.7148, 0.3398, 0.75, 0.625, 0.7852, 0.5898, 0.7852, 0.5898, 0.75, 0.3398, 0.5352, 0.3398, 0.5, 0.375, 0.5352, 0.625, 0.4648, 0.5898, 0.5, 0.5898, 0.4648, 0.1867, 0.7324, 0.1867, 0.75, 0.125, 0.7324, 0.5898, 0.0, 0.625, 0.01762, 0.5898, 0.01762, 0.1867, 0.5176, 0.125, 0.5176, 0.1867, 0.5, 0.625, 0.2324, 0.5898, 0.25, 0.5898, 0.2324, 0.3133, 0.7324, 0.375, 0.7324, 0.3133, 0.75, 0.625, 0.8117, 0.5898, 0.8117, 0.5898, 0.75, 0.3133, 0.5176, 0.3133, 0.5, 0.375, 0.5176, 0.625, 0.4383, 0.5898, 0.5, 0.5898, 0.4383, 0.1602, 0.5352, 0.1602, 0.7148, 0.125, 0.7148, 0.125, 0.5352, 0.4102, 0.0, 0.5898, 0.0, 0.5898, 0.03524, 0.4102, 0.03524, 0.625, 0.03524, 0.625, 0.2148, 0.5898, 0.2148, 0.5898, 0.03524, 0.5898, 0.2852, 0.4102, 0.2852, 0.4102, 0.2148, 0.5898, 0.2148, 0.3398, 0.5352, 0.1602, 0.5352, 0.1602, 0.5, 0.3398, 0.5, 0.625, 0.2852, 0.625, 0.4648, 0.5898, 0.4648, 0.5898, 0.2852, 0.5898, 0.5352, 0.4102, 0.5352, 0.4102, 0.4648, 0.5898, 0.4648, 0.3398, 0.7148, 0.3398, 0.5352, 0.4102, 0.5352, 0.4102, 0.7148, 0.6602, 0.5352, 0.6602, 0.7148, 0.5898, 0.7148, 0.5898, 0.5352, 0.5898, 0.7852, 0.4102, 0.7852, 0.4102, 0.7148, 0.5898, 0.7148, 0.1602, 0.7148, 0.3398, 0.7148, 0.3398, 0.75, 0.1602, 0.75, 0.625, 0.7852, 0.625, 0.9648, 0.5898, 0.9648, 0.5898, 0.7852, 0.1867, 0.5176, 0.1867, 0.7324, 0.125, 0.7324, 0.125, 0.5176, 0.4102, 0.0, 0.5898, 0.0, 0.5898, 0.01762, 0.4102, 0.01762, 0.625, 0.01762, 0.625, 0.2324, 0.5898, 0.2324, 0.5898, 0.01762, 0.5898, 0.3117, 0.4102, 0.3117, 0.4102, 0.2324, 0.5898, 0.2324, 0.3133, 0.5176, 0.1867, 0.5176, 0.1867, 0.5, 0.3133, 0.5, 0.625, 0.3117, 0.625, 0.4383, 0.5898, 0.4383, 0.5898, 0.3117, 0.5898, 0.5176, 0.4102, 0.5176, 0.4102, 0.4383, 0.5898, 0.4383, 0.3133, 0.7324, 0.3133, 0.5176, 0.4102, 0.5176, 0.4102, 0.7324, 0.6867, 0.5176, 0.6867, 0.7324, 0.5898, 0.7324, 0.5898, 0.5176, 0.5898, 0.8117, 0.4102, 0.8117, 0.4102, 0.7324, 0.5898, 0.7324, 0.1867, 0.7324, 0.3133, 0.7324, 0.3133, 0.75, 0.1867, 0.75, 0.625, 0.8117, 0.625, 0.9383, 0.5898, 0.9383, 0.5898, 0.8117, 0.1602, 0.5352, 0.3398, 0.5352, 0.3398, 0.7148, 0.1602, 0.7148])
me_003.materials.append(mat_color_03)
me_003.update()
me_004 = bpy.data.meshes.new('立方体.004')
me_004.from_pydata([(0.06131, -0.01275, 0.4959), (1.277e-08, -0.01275, 0.4346), (0.06131, 0.01275, 0.4959), (1.277e-08, 0.01275, 0.4346), (3.129e-08, -0.01275, 0.5572), (-0.06131, -0.01275, 0.4959), (3.129e-08, 0.01275, 0.5572), (-0.06131, 0.01275, 0.4959), (0.06131, 0.01275, -0.6643), (0.06131, -0.01275, -0.6643), (-1.624e-07, -0.01275, -0.7256), (-1.624e-07, 0.01275, -0.7256), (-0.06131, 0.01275, -0.6643), (-0.06131, -0.01275, -0.6643), (0.08681, 0.0, 0.4959), (3.129e-08, 0.0, 0.5572), (-0.08681, 0.0, 0.4959), (0.08681, 0.0, -0.7044), (-1.797e-07, 0.0, -0.8403), (-0.08681, 0.0, -0.7044)], [], [(3, 2, 8, 11), (2, 3, 7, 6), (15, 16, 5, 4), (4, 5, 1, 0), (14, 15, 4, 0), (7, 3, 11, 12), (17, 18, 11, 8), (19, 18, 10, 13), (0, 1, 10, 9), (16, 7, 12, 19), (1, 5, 13, 10), (14, 0, 9, 17), (2, 14, 17, 8), (5, 16, 19, 13), (12, 11, 18, 19), (9, 10, 18, 17), (2, 6, 15, 14), (6, 7, 16, 15)])
_uv = me_004.uv_layers.new(name='UVマップ')
_uv.uv.foreach_set('vector', [0.625, 0.25, 0.375, 0.25, 0.375, 0.25, 0.625, 0.25, 0.375, 0.25, 0.625, 0.25, 0.625, 0.5, 0.375, 0.5, 0.375, 0.625, 0.625, 0.625, 0.625, 0.75, 0.375, 0.75, 0.375, 0.75, 0.625, 0.75, 0.625, 1.0, 0.375, 1.0, 0.125, 0.625, 0.375, 0.625, 0.375, 0.75, 0.125, 0.75, 0.625, 0.5, 0.625, 0.25, 0.625, 0.25, 0.625, 0.5, 0.375, 0.125, 0.625, 0.125, 0.625, 0.25, 0.375, 0.25, 0.625, 0.625, 0.875, 0.625, 0.875, 0.75, 0.625, 0.75, 0.375, 1.0, 0.625, 1.0, 0.625, 1.0, 0.375, 1.0, 0.625, 0.625, 0.625, 0.5, 0.625, 0.5, 0.625, 0.625, 0.625, 1.0, 0.625, 0.75, 0.625, 0.75, 0.625, 1.0, 0.125, 0.625, 0.125, 0.75, 0.125, 0.75, 0.125, 0.625, 0.125, 0.5, 0.125, 0.625, 0.125, 0.625, 0.125, 0.5, 0.625, 0.75, 0.625, 0.625, 0.625, 0.625, 0.625, 0.75, 0.625, 0.5, 0.875, 0.5, 0.875, 0.625, 0.625, 0.625, 0.375, 0.0, 0.625, 0.0, 0.625, 0.125, 0.375, 0.125, 0.125, 0.5, 0.375, 0.5, 0.375, 0.625, 0.125, 0.625, 0.375, 0.5, 0.625, 0.5, 0.625, 0.625, 0.375, 0.625])
me_004.materials.append(mat_color_01)
me_004.update()
me_001 = bpy.data.meshes.new('円.001')
me_001.from_pydata([(0.006838, 0.1958, 0.533), (0.03507, 0.1489, 0.533), (0.08125, 0.1783, 0.533), (0.08939, 0.1242, 0.533), (0.1433, 0.1336, 0.533), (0.1301, 0.08051, 0.533), (0.1835, 0.06862, 0.533), (0.151, 0.02459, 0.533), (0.1958, -0.006838, 0.533), (0.1489, -0.03507, 0.533), (0.1783, -0.08125, 0.533), (0.1242, -0.08939, 0.533), (0.1336, -0.1433, 0.533), (0.08051, -0.1301, 0.533), (0.06862, -0.1835, 0.533), (0.02459, -0.151, 0.533), (-0.006838, -0.1958, 0.533), (-0.03507, -0.1489, 0.533), (-0.08125, -0.1783, 0.533), (-0.08939, -0.1242, 0.533), (-0.1433, -0.1336, 0.533), (-0.1301, -0.08051, 0.533), (-0.1835, -0.06862, 0.533), (-0.151, -0.02459, 0.533), (-0.1958, 0.006838, 0.533), (-0.1489, 0.03507, 0.533), (-0.1783, 0.08125, 0.533), (-0.1242, 0.08939, 0.533), (-0.1336, 0.1433, 0.533), (-0.08051, 0.1301, 0.533), (-0.06862, 0.1835, 0.533), (-0.02459, 0.151, 0.533), (-0.01025, 0.1957, 0.533), (0.02196, 0.1514, 0.533), (0.06541, 0.1847, 0.533), (0.07823, 0.1315, 0.533), (0.1311, 0.1456, 0.533), (0.1226, 0.09154, 0.533), (0.1768, 0.08435, 0.533), (0.1483, 0.03766, 0.533), (0.1957, 0.01025, 0.533), (0.1514, -0.02196, 0.533), (0.1847, -0.06541, 0.533), (0.1315, -0.07823, 0.533), (0.1456, -0.1311, 0.533), (0.09154, -0.1226, 0.533), (0.08435, -0.1768, 0.533), (0.03766, -0.1483, 0.533), (0.01025, -0.1957, 0.533), (-0.02196, -0.1514, 0.533), (-0.06541, -0.1847, 0.533), (-0.07823, -0.1315, 0.533), (-0.1311, -0.1456, 0.533), (-0.1226, -0.09154, 0.533), (-0.1768, -0.08435, 0.533), (-0.1483, -0.03766, 0.533), (-0.1957, -0.01025, 0.533), (-0.1514, 0.02196, 0.533), (-0.1847, 0.06541, 0.533), (-0.1315, 0.07823, 0.533), (-0.1456, 0.1311, 0.533), (-0.09154, 0.1226, 0.533), (-0.08435, 0.1768, 0.533), (-0.03766, 0.1483, 0.533), (0.1835, 0.06862, 0.4945), (0.1768, 0.08435, 0.4945), (0.1301, 0.08051, 0.4945), (0.1226, 0.09154, 0.4945), (0.1433, 0.1336, 0.4945), (0.1311, 0.1456, 0.4945), (0.08939, 0.1242, 0.4945), (0.07823, 0.1315, 0.4945), (0.08125, 0.1783, 0.4945), (0.06541, 0.1847, 0.4945), (0.03507, 0.1489, 0.4945), (0.02196, 0.1514, 0.4945), (0.006838, 0.1958, 0.4945), (-0.01025, 0.1957, 0.4945), (-0.02459, 0.151, 0.4945), (-0.03766, 0.1483, 0.4945), (-0.06862, 0.1835, 0.4945), (-0.08435, 0.1768, 0.4945), (-0.08051, 0.1301, 0.4945), (-0.09154, 0.1226, 0.4945), (-0.1336, 0.1433, 0.4945), (-0.1456, 0.1311, 0.4945), (-0.1242, 0.08939, 0.4945), (-0.1315, 0.07823, 0.4945), (-0.1783, 0.08125, 0.4945), (-0.1847, 0.06541, 0.4945), (-0.1489, 0.03507, 0.4945), (-0.1514, 0.02196, 0.4945), (-0.1958, 0.006838, 0.4945), (-0.1957, -0.01025, 0.4945), (-0.151, -0.02459, 0.4945), (-0.1483, -0.03766, 0.4945), (-0.1835, -0.06862, 0.4945), (-0.1768, -0.08435, 0.4945), (-0.1301, -0.08051, 0.4945), (-0.1226, -0.09154, 0.4945), (-0.1433, -0.1336, 0.4945), (-0.1311, -0.1456, 0.4945), (-0.08939, -0.1242, 0.4945), (-0.07823, -0.1315, 0.4945), (-0.08125, -0.1783, 0.4945), (-0.06541, -0.1847, 0.4945), (-0.03507, -0.1489, 0.4945), (-0.02196, -0.1514, 0.4945), (-0.006838, -0.1958, 0.4945), (0.01025, -0.1957, 0.4945), (0.02459, -0.151, 0.4945), (0.03766, -0.1483, 0.4945), (0.06862, -0.1835, 0.4945), (0.08435, -0.1768, 0.4945), (0.08051, -0.1301, 0.4945), (0.09154, -0.1226, 0.4945), (0.1336, -0.1433, 0.4945), (0.1456, -0.1311, 0.4945), (0.1242, -0.08939, 0.4945), (0.1315, -0.07823, 0.4945), (0.1783, -0.08125, 0.4945), (0.1847, -0.06541, 0.4945), (0.1489, -0.03507, 0.4945), (0.1514, -0.02196, 0.4945), (0.1958, -0.006838, 0.4945), (0.1957, 0.01025, 0.4945), (0.151, 0.02459, 0.4945), (0.1483, 0.03766, 0.4945), (0.06505, 0.04026, 0.533), (0.0447, 0.06209, 0.533), (0.01753, 0.07446, 0.533), (-0.0123, 0.07551, 0.533), (-0.04026, 0.06505, 0.533), (-0.06209, 0.0447, 0.533), (-0.07446, 0.01753, 0.533), (-0.07551, -0.0123, 0.533), (-0.06505, -0.04026, 0.533), (-0.0447, -0.06209, 0.533), (-0.01753, -0.07446, 0.533), (0.0123, -0.07551, 0.533), (0.04026, -0.06505, 0.533), (0.06209, -0.0447, 0.533), (0.07446, -0.01753, 0.533), (0.07551, 0.0123, 0.533), (0.07379, 0.01874, 0.533), (0.07551, 0.0123, 0.533), (0.06505, 0.04026, 0.4945), (0.03893, 0.06543, 0.4945), (0.0447, 0.06209, 0.4945), (0.01753, 0.07446, 0.4945), (-0.0123, 0.07551, 0.4945), (-0.01874, 0.07379, 0.4945), (-0.04026, 0.06505, 0.4945), (-0.06209, 0.0447, 0.4945), (-0.07446, 0.01753, 0.4945), (-0.07551, -0.0123, 0.4945), (-0.06505, -0.04026, 0.4945), (-0.0447, -0.06209, 0.4945), (-0.01753, -0.07446, 0.4945), (0.0123, -0.07551, 0.4945), (0.04026, -0.06505, 0.4945), (0.06209, -0.0447, 0.4945), (0.07446, -0.01753, 0.4945), (0.07551, 0.0123, 0.4945)], [], [(5, 37, 4, 36, 3, 35, 2, 34, 1, 33, 0, 32, 31, 63, 30, 62, 29, 61, 28, 60, 27, 59, 26, 58, 25, 57, 24, 56, 23, 55, 22, 54, 21, 53, 20, 52, 19, 51, 18, 50, 17, 49, 16, 48, 15, 47, 14, 46, 13, 45, 12, 44, 11, 43, 10, 42, 9, 41, 8, 40, 7, 143, 142, 141, 140, 139, 138, 137, 136, 135, 134, 133, 132, 131, 130, 129, 128, 144, 39, 6, 38), (7, 39, 144, 145, 143), (147, 149, 150, 151, 79, 78, 77, 76, 75, 74, 73, 72, 71), (153, 154, 155, 156, 157, 158, 159, 160, 161, 162, 163, 146, 148, 147, 71, 70, 69, 68, 67, 66, 65, 64, 127, 126, 125, 124, 123, 122, 121, 120, 119, 118, 117, 116, 115, 114, 113, 112, 111, 110, 109, 108, 107, 106, 105, 104, 103, 102, 101, 100, 99, 98, 97, 96, 95, 94, 93, 92, 91, 90, 89, 88, 87, 86, 85, 84, 83, 82, 81, 80, 79, 151, 152), (13, 114, 115, 45), (26, 88, 89, 58), (45, 115, 116, 12), (58, 89, 90, 25), (12, 116, 117, 44), (25, 90, 91, 57), (6, 64, 65, 38), (44, 117, 118, 11), (57, 91, 92, 24), (38, 65, 66, 5), (11, 118, 119, 43), (24, 92, 93, 56), (5, 66, 67, 37), (43, 119, 120, 10), (56, 93, 94, 23), (37, 67, 68, 4), (10, 120, 121, 42), (23, 94, 95, 55), (4, 68, 69, 36), (42, 121, 122, 9), (55, 95, 96, 22), (36, 69, 70, 3), (9, 122, 123, 41), (22, 96, 97, 54), (3, 70, 71, 35), (41, 123, 124, 8), (54, 97, 98, 21), (35, 71, 72, 2), (8, 124, 125, 40), (21, 98, 99, 53), (2, 72, 73, 34), (40, 125, 126, 7), (53, 99, 100, 20), (34, 73, 74, 1), (7, 126, 127, 39), (20, 100, 101, 52), (1, 74, 75, 33), (39, 127, 64, 6), (52, 101, 102, 19), (33, 75, 76, 0), (19, 102, 103, 51), (0, 76, 77, 32), (51, 103, 104, 18), (32, 77, 78, 31), (18, 104, 105, 50), (31, 78, 79, 63), (50, 105, 106, 17), (63, 79, 80, 30), (17, 106, 107, 49), (30, 80, 81, 62), (49, 107, 108, 16), (62, 81, 82, 29), (16, 108, 109, 48), (29, 82, 83, 61), (48, 109, 110, 15), (61, 83, 84, 28), (15, 110, 111, 47), (28, 84, 85, 60), (47, 111, 112, 14), (60, 85, 86, 27), (14, 112, 113, 46), (27, 86, 87, 59), (46, 113, 114, 13), (59, 87, 88, 26), (139, 159, 158, 138), (135, 155, 154, 134), (137, 138, 158, 157), (142, 143, 145, 163, 162), (128, 129, 148, 146), (132, 133, 153, 152), (140, 141, 161, 160), (133, 134, 154, 153), (141, 142, 162, 161), (129, 130, 149, 147, 148), (149, 130, 131, 150), (144, 128, 146, 163, 145), (140, 160, 159, 139), (132, 152, 151, 150, 131), (136, 137, 157, 156), (136, 156, 155, 135)])
_uv = me_001.uv_layers.new(name='UVマップ')
_uv.uv.foreach_set('vector', [0.0, 0.0, 0.0, 0.0, 0.0, 0.0, 0.0, 0.0, 0.0, 0.0, 0.0, 0.0, 0.0, 0.0, 0.0, 0.0, 0.0, 0.0, 0.0, 0.0, 0.0, 0.0, 0.0, 0.0, 0.0, 0.0, 0.0, 0.0, 0.0, 0.0, 0.0, 0.0, 0.0, 0.0, 0.0, 0.0, 0.0, 0.0, 0.0, 0.0, 0.0, 0.0, 0.0, 0.0, 0.0, 0.0, 0.0, 0.0, 0.0, 0.0, 0.0, 0.0, 0.0, 0.0, 0.0, 0.0, 0.0, 0.0, 0.0, 0.0, 0.0, 0.0, 0.0, 0.0, 0.0, 0.0, 0.0, 0.0, 0.0, 0.0, 0.0, 0.0, 0.0, 0.0, 0.0, 0.0, 0.0, 0.0, 0.0, 0.0, 0.0, 0.0, 0.0, 0.0, 0.0, 0.0, 0.0, 0.0, 0.0, 0.0, 0.0, 0.0, 0.0, 0.0, 0.0, 0.0, 0.0, 0.0, 0.0, 0.0, 0.0, 0.0, 0.0, 0.0, 0.0, 0.0, 0.0, 0.0, 0.0, 0.0, 0.0, 0.0, 0.0, 0.0, 0.0, 0.0, 0.0, 0.0, 0.0, 0.0, 0.0, 0.0, 0.0, 0.0, 0.0, 0.0, 0.0, 0.0, 0.0, 0.0, 0.0, 0.0, 0.0, 0.0, 0.0, 0.0, 0.0, 0.0, 0.0, 0.0, 0.0, 0.0, 0.0, 0.0, 0.0, 0.0, 0.0, 0.0, 0.0, 0.0, 0.0, 0.0, 0.0, 0.0, 0.0, 0.0, 0.0, 0.0, 0.0, 0.0, 0.0, 0.0, 0.0, 0.0, 0.0, 0.0, 0.0, 0.0, 0.0, 0.0, 0.0, 0.0, 0.0, 0.0, 0.0, 0.0, 0.0, 0.0, 0.0, 0.0, 0.0, 0.0, 0.0, 0.0, 0.0, 0.0, 0.0, 0.0, 0.0, 0.0, 0.0, 0.0, 0.0, 0.0, 0.0, 0.0, 0.0, 0.0, 0.0, 0.0, 0.0, 0.0, 0.0, 0.0, 0.0, 0.0, 0.0, 0.0, 0.0, 0.0, 0.0, 0.0, 0.0, 0.0, 0.0, 0.0, 0.0, 0.0, 0.0, 0.0, 0.0, 0.0, 0.0, 0.0, 0.0, 0.0, 0.0, 0.0, 0.0, 0.0, 0.0, 0.0, 0.0, 0.0, 0.0, 0.0, 0.0, 0.0, 0.0, 0.0, 0.0, 0.0, 0.0, 0.0, 0.0, 0.0, 0.0, 0.0, 0.0, 0.0, 0.0, 0.0, 0.0, 0.0, 0.0, 0.0, 0.0, 0.0, 0.0, 0.0, 0.0, 0.0, 0.0, 0.0, 0.0, 0.0, 0.0, 0.0, 0.0, 0.0, 0.0, 0.0, 0.0, 0.0, 0.0, 0.0, 0.0, 0.0, 0.0, 0.0, 0.0, 0.0, 0.0, 0.0, 0.0, 0.0, 0.0, 0.0, 0.0, 0.0, 0.0, 0.0, 0.0, 0.0, 0.0, 0.0, 0.0, 0.0, 0.0, 0.0, 0.0, 0.0, 0.0, 0.0, 0.0, 0.0, 0.0, 0.0, 0.0, 0.0, 0.0, 0.0, 0.0, 0.0, 0.0, 0.0, 0.0, 0.0, 0.0, 0.0, 0.0, 0.0, 0.0, 0.0, 0.0, 0.0, 0.0, 0.0, 0.0, 0.0, 0.0, 0.0, 0.0, 0.0, 0.0, 0.0, 0.0, 0.0, 0.0, 0.0, 0.0, 0.0, 0.0, 0.0, 0.0, 0.0, 0.0, 0.0, 0.0, 0.0, 0.0, 0.0, 0.0, 0.0, 0.0, 0.0, 0.0, 0.0, 0.0, 0.0, 0.0, 0.0, 0.0, 0.0, 0.0, 0.0, 0.0, 0.0, 0.0, 0.0, 0.0, 0.0, 0.0, 0.0, 0.0, 0.0, 0.0, 0.0, 0.0, 0.0, 0.0, 0.0, 0.0, 0.0, 0.0, 0.0, 0.0, 0.0, 0.0, 0.0, 0.0, 0.0, 0.0, 0.0, 0.0, 0.0, 0.0, 0.0, 0.0, 0.0, 0.0, 0.0, 0.0, 0.0, 0.0, 0.0, 0.0, 0.0, 0.0, 0.0, 0.0, 0.0, 0.0, 0.0, 0.0, 0.0, 0.0, 0.0, 0.0, 0.0, 0.0, 0.0, 0.0, 0.0, 0.0, 0.0, 0.0, 0.0, 0.0, 0.0, 0.0, 0.0, 0.0, 0.0, 0.0, 0.0, 0.0, 0.0, 0.0, 0.0, 0.0, 0.0, 0.0, 0.0, 0.0, 0.0, 0.0, 0.0, 0.0, 0.0, 0.0, 0.0, 0.0, 0.0, 0.0, 0.0, 0.0, 0.0, 0.0, 0.0, 0.0, 0.0, 0.0, 0.0, 0.0, 0.0, 0.0, 0.0, 0.0, 0.0, 0.0, 0.0, 0.0, 0.0, 0.0, 0.0, 0.0, 0.0, 0.0, 0.0, 0.0, 0.0, 0.0, 0.0, 0.0, 0.0, 0.0, 0.0, 0.0, 0.0, 0.0, 0.0, 0.0, 0.0, 0.0, 0.0, 0.0, 0.0, 0.0, 0.0, 0.0, 0.0, 0.0, 0.0, 0.0, 0.0, 0.0, 0.0, 0.0, 0.0, 0.0, 0.0, 0.0, 0.0, 0.0, 0.0, 0.0, 0.0, 0.0, 0.0, 0.0, 0.0, 0.0, 0.0, 0.0, 0.0, 0.0, 0.0, 0.0, 0.0, 0.0, 0.0, 0.0, 0.0, 0.0, 0.0, 0.0, 0.0, 0.0, 0.0, 0.0, 0.0, 0.0, 0.0, 0.0, 0.0, 0.0, 0.0, 0.0, 0.0, 0.0, 0.0, 0.0, 0.0, 0.0, 0.0, 0.0, 0.0, 0.0, 0.0, 0.0, 0.0, 0.0, 0.0, 0.0, 0.0, 0.0, 0.0, 0.0, 0.0, 0.0, 0.0, 0.0, 0.0, 0.0, 0.0, 0.0, 0.0, 0.0, 0.0, 0.0, 0.0, 0.0, 0.0, 0.0, 0.0, 0.0, 0.0, 0.0, 0.0, 0.0, 0.0, 0.0, 0.0, 0.0, 0.0, 0.0, 0.0, 0.0, 0.0, 0.0, 0.0, 0.0, 0.0, 0.0, 0.0, 0.0, 0.0, 0.0, 0.0, 0.0, 0.0, 0.0, 0.0, 0.0, 0.0, 0.0, 0.0, 0.0, 0.0, 0.0, 0.0, 0.0, 0.0, 0.0, 0.0, 0.0, 0.0, 0.0, 0.0, 0.0, 0.0, 0.0, 0.0, 0.0, 0.0, 0.0, 0.0, 0.0, 0.0, 0.0, 0.0, 0.0, 0.0, 0.0, 0.0, 0.0, 0.0, 0.0, 0.0, 0.0, 0.0, 0.0, 0.0, 0.0, 0.0, 0.0, 0.0, 0.0, 0.0, 0.0, 0.0, 0.0, 0.0, 0.0, 0.0, 0.0, 0.0, 0.0, 0.0, 0.0, 0.0, 0.0, 0.0, 0.0, 0.0, 0.0, 0.0, 0.0, 0.0, 0.0, 0.0, 0.0, 0.0, 0.0, 0.0, 0.0, 0.0, 0.0, 0.0, 0.0, 0.0, 0.0, 0.0, 0.0, 0.0, 0.0, 0.0, 0.0, 0.0, 0.0, 0.0, 0.0, 0.0, 0.0, 0.0, 0.0, 0.0, 0.0, 0.0, 0.0, 0.0, 0.0, 0.0, 0.0, 0.0, 0.0, 0.0, 0.0, 0.0, 0.0, 0.0, 0.0, 0.0, 0.0, 0.0, 0.0, 0.0, 0.0, 0.0, 0.0, 0.0, 0.0, 0.0, 0.0, 0.0, 0.0, 0.0, 0.0, 0.0, 0.0, 0.0, 0.0, 0.0, 0.0, 0.0, 0.0, 0.0, 0.0, 0.0, 0.0, 0.0, 0.0, 0.0, 0.0, 0.0, 0.0, 0.0, 0.0, 0.0, 0.0, 0.0, 0.0, 0.0, 0.0, 0.0, 0.0, 0.0, 0.0, 0.0, 0.0, 0.0, 0.0, 0.0, 0.0, 0.0, 0.0, 0.0, 0.0, 0.0, 0.0, 0.0, 0.0, 0.0, 0.0, 0.0, 0.0, 0.0, 0.0, 0.0, 0.0, 0.0, 0.0, 0.0, 0.0, 0.0, 0.0, 0.0, 0.0, 0.0, 0.0, 0.0, 0.0, 0.0, 0.0, 0.0, 0.0, 0.0, 0.0, 0.0, 0.0, 0.0, 0.0, 0.0, 0.0, 0.0, 0.0, 0.0, 0.0, 0.0, 0.0, 0.0, 0.0, 0.0, 0.0, 0.0, 0.0, 0.0, 0.0, 0.0, 0.0, 0.0, 0.0, 0.0, 0.0, 0.0, 0.0, 0.0, 0.0, 0.0, 0.0, 0.0, 0.0, 0.0, 0.0, 0.0, 0.0, 0.0, 0.0, 0.0, 0.0, 0.0, 0.0, 0.0, 0.0, 0.0, 0.4688, 0.75, 0.4688, 0.876, 0.5312, 0.876, 0.5312, 0.75, 0.7188, 0.75, 0.7188, 0.876, 0.7812, 0.876, 0.7812, 0.75, 0.5938, 0.75, 0.5312, 0.75, 0.5312, 0.876, 0.5938, 0.876, 0.2812, 0.75, 0.2188, 0.75, 0.2188, 0.75, 0.2188, 0.876, 0.2812, 0.876, 0.1562, 0.75, 0.09375, 0.75, 0.09375, 0.876, 0.1562, 0.876, 0.9062, 0.75, 0.8438, 0.75, 0.8438, 0.876, 0.9062, 0.876, 0.4062, 0.75, 0.3438, 0.75, 0.3438, 0.876, 0.4062, 0.876, 0.8438, 0.75, 0.7812, 0.75, 0.7812, 0.876, 0.8438, 0.876, 0.3438, 0.75, 0.2812, 0.75, 0.2812, 0.876, 0.3438, 0.876, 0.09375, 0.75, 0.03125, 0.75, 0.03125, 0.876, 0.07986, 0.876, 0.09375, 0.876, 0.03125, 0.876, 0.03125, 0.75, 0.9688, 0.75, 0.9688, 0.876, 0.2049, 0.75, 0.1562, 0.75, 0.1562, 0.876, 0.2188, 0.876, 0.2188, 0.75, 0.4062, 0.75, 0.4062, 0.876, 0.4688, 0.876, 0.4688, 0.75, 0.9062, 0.75, 0.9062, 0.876, 0.9549, 0.876, 0.9688, 0.876, 0.9688, 0.75, 0.6562, 0.75, 0.5938, 0.75, 0.5938, 0.876, 0.6562, 0.876, 0.6562, 0.75, 0.6562, 0.876, 0.7188, 0.876, 0.7188, 0.75])
me_001.materials.append(mat_color_02)
me_001.update()
arm_x = bpy.data.armatures.new('アーマチュア')  # bones are not reproduced

# ---- objects
ob_sword_01 = bpy.data.objects.new('Sword_01', me_x)
ob_sword_02 = bpy.data.objects.new('Sword_02', me_x_1)
ob_sword_03 = bpy.data.objects.new('Sword_03', me_003)
ob_sword_04 = bpy.data.objects.new('Sword_04', me_004)
ob_sword_05 = bpy.data.objects.new('Sword_05', me_001)
ob_x = bpy.data.objects.new('アーマチュア', arm_x)

# ---- transforms, parenting, visibility, modifiers, constraints
ob_sword_01.parent = ob_x
ob_sword_01.location = (0.0, 0.0, 0.0)
ob_sword_01.rotation_euler = (0.0, -0.0, -0.01414)
_vg = ob_sword_01.vertex_groups.new(name='Bone')
_vg.add([0, 1, 2, 3, 4, 5, 6, 7, 8, 9, 10, 11, 12, 13, 14, 15, 16, 17, 18, 19, 20, 21, 22, 23, 24, 25, 26, 27, 28, 29, 30, 31, 32, 33, 34, 35, 36, 37, 38, 39, 40, 41, 42, 43, 44, 45, 46, 47, 48, 49, 50, 51, 52, 53, 54, 55, 56, 57, 58, 59, 60, 61, 62, 63], 1.0, 'REPLACE')
_m = ob_sword_01.modifiers.new('アーマチュア', 'ARMATURE')
_m.object = ob_x
ob_sword_02.parent = ob_x
ob_sword_02.location = (0.0, 0.0, 0.0)
ob_sword_02.rotation_euler = (0.0, -0.0, -0.01414)
_vg = ob_sword_02.vertex_groups.new(name='Bone')
_vg.add([0, 1, 2, 3, 4, 5, 6, 7, 8, 9, 10, 11, 12, 13, 14, 15, 16, 17, 18, 19, 20, 21, 22, 23, 24, 25, 26, 27, 28, 29, 30, 31, 32, 33, 34, 35, 36, 37, 38, 39, 40, 41, 42, 43, 44, 45, 46, 47, 48, 49, 50, 51, 52, 53, 54, 55, 56, 57, 58, 59, 60, 61, 62, 63, 64, 65, 66, 67, 68, 69, 70, 71, 72, 73, 74, 75, 76, 77, 78, 79, 80, 81, 82, 83, 84, 85, 86, 87, 88, 89, 90, 91, 92, 93, 94, 95, 96, 97, 98, 99, 100, 101, 102, 103, 104, 105, 106, 107, 108, 109, 110, 111, 112, 113, 114, 115, 116, 117, 118, 119, 120, 121, 122, 123, 124, 125, 126, 127, 128, 129, 130, 131, 132, 133, 134, 135, 136, 137, 138, 139, 140, 141, 142, 143], 1.0, 'REPLACE')
_m = ob_sword_02.modifiers.new('アーマチュア', 'ARMATURE')
_m.object = ob_x
ob_sword_03.parent = ob_x
ob_sword_03.location = (0.0, 0.0, 0.0)
ob_sword_03.rotation_euler = (0.0, -0.0, -0.01414)
_vg = ob_sword_03.vertex_groups.new(name='Bone')
for _i, _w in zip([0, 1, 2, 3, 4, 5, 6, 7, 8, 9, 10, 11, 12, 13, 14, 15, 16, 17, 18, 19, 20, 21, 22, 23, 24, 25, 26, 27, 28, 29, 30, 31, 32, 33, 34, 35, 36, 37, 38, 39, 40, 41, 42, 43, 44, 45, 46, 47], [1.0, 1.0, 1.0, 1.0, 1.0, 1.0, 0.9985, 0.9633, 0.9969, 1.0, 0.9999, 1.0, 1.0, 0.9999, 1.0, 1.0, 1.0, 1.0, 1.0, 1.0, 0.9923, 0.9998, 0.9997, 0.9997, 1.0, 1.0, 1.0, 1.0, 1.0, 1.0, 1.0, 1.0, 1.0, 1.0, 1.0, 1.0, 1.0, 1.0, 1.0, 1.0, 1.0, 1.0, 1.0, 1.0, 1.0, 1.0, 1.0, 1.0]): _vg.add([_i], _w, 'REPLACE')
_m = ob_sword_03.modifiers.new('アーマチュア', 'ARMATURE')
_m.object = ob_x
ob_sword_04.parent = ob_x
ob_sword_04.location = (0.0, 0.0, 0.0)
ob_sword_04.rotation_euler = (0.0, -0.0, -0.01414)
_vg = ob_sword_04.vertex_groups.new(name='Bone')
for _i, _w in zip([0, 1, 2, 3, 4, 5, 6, 7, 8, 9, 10, 11, 12, 13, 14, 15, 16, 17, 18, 19], [1.0, 1.0, 1.0, 1.0, 1.0, 1.0, 1.0, 1.0, 1.0, 1.0, 1.0, 1.0, 1.0, 1.0, 1.0, 1.0, 1.0, 1.0, 1.0, 1.0]): _vg.add([_i], _w, 'REPLACE')
_m = ob_sword_04.modifiers.new('アーマチュア', 'ARMATURE')
_m.object = ob_x
ob_sword_05.parent = ob_x
ob_sword_05.location = (0.0, 0.0, 0.0)
ob_sword_05.rotation_euler = (0.0, -0.0, -0.01414)
_vg = ob_sword_05.vertex_groups.new(name='Bone')
for _i, _w in zip([0, 1, 2, 3, 4, 5, 6, 7, 8, 9, 10, 11, 12, 13, 14, 15, 16, 17, 18, 19, 20, 21, 22, 23, 24, 25, 26, 27, 28, 29, 30, 31, 32, 33, 34, 35, 36, 37, 38, 39, 40, 41, 42, 43, 44, 45, 46, 47, 48, 49, 50, 51, 52, 53, 54, 55, 56, 57, 58, 59, 60, 61, 62, 63, 64, 65, 66, 67, 68, 69, 70, 71, 72, 73, 74, 75, 76, 77, 78, 79, 80, 81, 82, 83, 84, 85, 86, 87, 88, 89, 90, 91, 92, 93, 94, 95, 96, 97, 98, 99, 100, 101, 102, 103, 104, 105, 106, 107, 108, 109, 110, 111, 112, 113, 114, 115, 116, 117, 118, 119, 120, 121, 122, 123, 124, 125, 126, 127, 128, 129, 130, 131, 132, 133, 134, 135, 136, 137, 138, 139, 140, 141, 142, 143, 144, 145, 146, 147, 148, 149, 150, 151, 152, 153, 154, 155, 156, 157, 158, 159, 160, 161, 162, 163], [1.0, 1.0, 1.0, 1.0, 1.0, 1.0, 1.0, 1.0, 1.0, 1.0, 1.0, 1.0, 1.0, 1.0, 1.0, 1.0, 1.0, 1.0, 1.0, 1.0, 1.0, 1.0, 1.0, 1.0, 1.0, 1.0, 1.0, 1.0, 1.0, 1.0, 1.0, 1.0, 1.0, 1.0, 1.0, 1.0, 1.0, 1.0, 1.0, 1.0, 1.0, 1.0, 1.0, 1.0, 1.0, 1.0, 1.0, 1.0, 1.0, 1.0, 1.0, 1.0, 1.0, 1.0, 1.0, 1.0, 1.0, 1.0, 1.0, 1.0, 1.0, 1.0, 1.0, 1.0, 1.0, 1.0, 1.0, 1.0, 1.0, 1.0, 1.0, 1.0, 1.0, 1.0, 1.0, 1.0, 1.0, 1.0, 1.0, 1.0, 1.0, 1.0, 1.0, 1.0, 1.0, 1.0, 1.0, 1.0, 1.0, 1.0, 1.0, 1.0, 1.0, 1.0, 1.0, 1.0, 1.0, 1.0, 1.0, 1.0, 1.0, 1.0, 1.0, 1.0, 1.0, 1.0, 1.0, 1.0, 1.0, 1.0, 1.0, 1.0, 1.0, 1.0, 1.0, 1.0, 1.0, 1.0, 1.0, 1.0, 1.0, 1.0, 1.0, 1.0, 1.0, 1.0, 1.0, 1.0, 1.0, 1.0, 1.0, 1.0, 1.0, 1.0, 1.0, 1.0, 1.0, 1.0, 1.0, 1.0, 1.0, 1.0, 1.0, 1.0, 1.0, 1.0, 1.0, 1.0, 1.0, 1.0, 1.0, 1.0, 1.0, 1.0, 1.0, 1.0, 1.0, 1.0, 1.0, 1.0, 1.0, 1.0, 1.0, 1.0]): _vg.add([_i], _w, 'REPLACE')
_m = ob_sword_05.modifiers.new('アーマチュア', 'ARMATURE')
_m.object = ob_x
ob_x.location = (0.0, 0.0, 0.0)

# ---- collection membership
col_collection.objects.link(ob_sword_01)
col_collection.objects.link(ob_sword_02)
col_collection.objects.link(ob_sword_03)
col_collection.objects.link(ob_sword_04)
col_collection.objects.link(ob_sword_05)
col_collection.objects.link(ob_x)

# ---- scene / render settings (as saved in the file)
scene.frame_start = 1; scene.frame_end = 60; scene.frame_set(58)
scene.render.engine = 'BLENDER_EEVEE_NEXT'
scene.cycles.sampling_pattern = 'TABULATED_SOBOL'
scene.cycles.use_light_tree = False
scene.view_settings.view_transform = 'Filmic'
bpy.context.view_layer.update()

# ---- added for rendering (the .blend has no active camera and no usable light): camera, sun
cam_auto = bpy.data.cameras.new('AutoCamera')
cam_auto.lens = 50.0
cam_auto.sensor_width = 36.0
cam_auto.clip_end = 1000.0
ob_auto_camera = bpy.data.objects.new('AutoCamera', cam_auto)
scene.collection.objects.link(ob_auto_camera)
ob_auto_camera.location = (1.80135, -2.16162, 1.99043)
ob_auto_camera.rotation_euler = (1.09748, -7.21219e-08, 0.694738)
scene.camera = ob_auto_camera
light_auto_sun = bpy.data.lights.new('AutoSun', 'SUN')
light_auto_sun.energy = 3.0
light_auto_sun.angle = 0.0523599
ob_auto_sun = bpy.data.objects.new('AutoSun', light_auto_sun)
scene.collection.objects.link(ob_auto_sun)
ob_auto_sun.rotation_euler = (0.872665, 0.174533, 0.523599)
bpy.context.view_layer.update()
